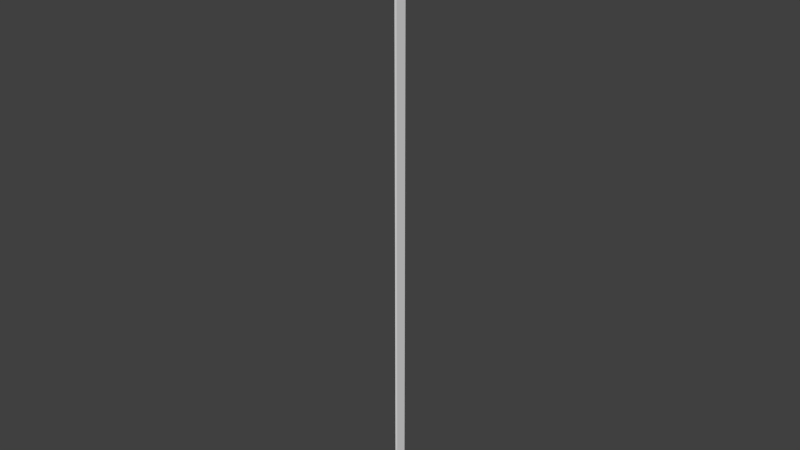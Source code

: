# Source: 9.blend  (saved by Blender 2.76.0; exported with 4.5.12 LTS)
import bpy
from mathutils import Matrix  # noqa: F401  (used for matrix-valued properties, if any)

bpy.ops.wm.read_factory_settings(use_empty=True)
scene = bpy.context.scene
scene.name = 'Scene'

# ---- collections
col_collection_1 = bpy.data.collections.new('Collection 1'); scene.collection.children.link(col_collection_1)

# ---- world
world_world = bpy.data.worlds.new('World'); scene.world = world_world
world_world.color = (0.05088, 0.05088, 0.05088)
world_world.use_sun_shadow = False
world_world.sun_shadow_jitter_overblur = 0.0
world_world.cycles.sampling_method = 'MANUAL'
world_world.cycles.sample_map_resolution = 256

# ---- meshes
me_cube = bpy.data.meshes.new('Cube')
me_cube.from_pydata([(-100.0, -100.0, -100.0), (-100.0, -100.0, 100.0), (-100.0, 100.0, -100.0), (-100.0, 100.0, 100.0), (100.0, -100.0, -100.0), (100.0, -100.0, 100.0), (100.0, 100.0, -100.0), (100.0, 100.0, 100.0)], [], [(1, 3, 2, 0), (3, 7, 6, 2), (7, 5, 4, 6), (5, 1, 0, 4), (0, 2, 6, 4), (5, 7, 3, 1)])
_uv = me_cube.uv_layers.new(name='UVMap')
_uv.uv.foreach_set('vector', [0.2538, 13.79, 0.7462, 13.79, 0.7462, -12.79, 0.2538, -12.79, 0.7462, 13.79, 0.7489, 13.94, 0.7489, -12.94, 0.7462, -12.79, 0.7489, 13.94, 0.2511, 13.94, 0.2511, -12.94, 0.7489, -12.94, 0.2511, 13.94, 0.2538, 13.79, 0.2538, -12.79, 0.2511, -12.94, 0.2538, -12.79, 0.7462, -12.79, 0.7489, -12.94, 0.2511, -12.94, 0.2511, 13.94, 0.7489, 13.94, 0.7462, 13.79, 0.2538, 13.79])
me_cube.use_remesh_preserve_volume = False
me_cube.use_remesh_preserve_attributes = False
me_cube.use_mirror_vertex_groups = False
me_cube.update()

# ---- objects
ob_cube = bpy.data.objects.new('Cube', me_cube)

# ---- transforms, parenting, visibility, modifiers, constraints
ob_cube.location = (0.0, 0.0, 1350.0)
ob_cube.scale = (0.05, 0.25, 13.5)
ob_cube.lineart.crease_threshold = 0.0

# ---- collection membership
col_collection_1.objects.link(ob_cube)

# ---- scene / render settings (as saved in the file)
scene.frame_start = 1; scene.frame_end = 250; scene.frame_set(1)
scene.render.engine = 'CYCLES'
scene.render.resolution_percentage = 50
scene.render.dither_intensity = 0.0
scene.cycles.use_denoising = False
scene.cycles.samples = 10
scene.cycles.sampling_pattern = 'TABULATED_SOBOL'
scene.cycles.light_sampling_threshold = 0.0
scene.cycles.use_adaptive_sampling = False
scene.cycles.use_light_tree = False
scene.cycles.blur_glossy = 0.0
scene.cycles.pixel_filter_type = 'GAUSSIAN'
scene.cycles.sample_clamp_indirect = 0.0
scene.view_settings.view_transform = 'Standard'
scene.unit_settings.scale_length = 0.01
bpy.context.view_layer.update()

# ---- added for rendering (the .blend has no active camera and no usable light): camera, sun
cam_auto = bpy.data.cameras.new('AutoCamera')
cam_auto.lens = 50.0
cam_auto.sensor_width = 36.0
cam_auto.clip_end = 43849.4
ob_auto_camera = bpy.data.objects.new('AutoCamera', cam_auto)
scene.collection.objects.link(ob_auto_camera)
ob_auto_camera.location = (2498.55, -2998.26, 3348.84)
ob_auto_camera.rotation_euler = (1.09748, -7.21219e-08, 0.694738)
scene.camera = ob_auto_camera
light_auto_sun = bpy.data.lights.new('AutoSun', 'SUN')
light_auto_sun.energy = 3.0
light_auto_sun.angle = 0.0523599
ob_auto_sun = bpy.data.objects.new('AutoSun', light_auto_sun)
scene.collection.objects.link(ob_auto_sun)
ob_auto_sun.rotation_euler = (0.872665, 0.174533, 0.523599)
bpy.context.view_layer.update()
